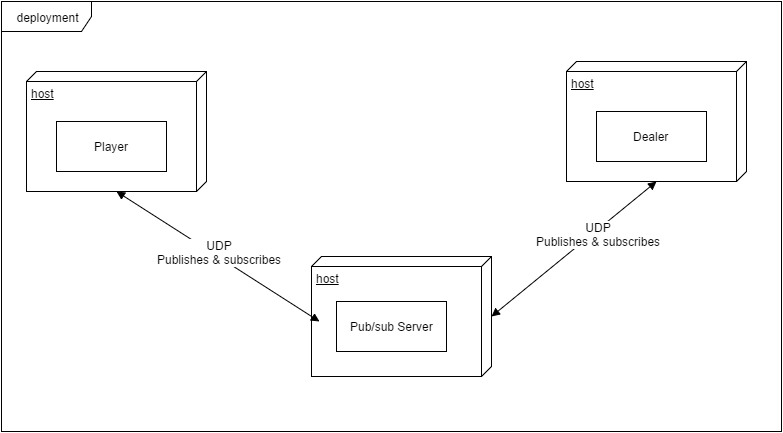

The diagram above was exported from draw.io. Its source (the exported page's mxGraphModel, read from the mxfile embedded in the PNG):
<mxGraphModel dx="1666" dy="895" grid="1" gridSize="10" guides="1" tooltips="1" connect="1" arrows="1" fold="1" page="1" pageScale="1" pageWidth="850" pageHeight="1100" background="#ffffff" math="0" shadow="0">
  <root>
    <mxCell id="0" />
    <mxCell id="1" parent="0" />
    <mxCell id="2" value="host" style="verticalAlign=top;align=left;spacingTop=8;spacingLeft=2;spacingRight=12;shape=cube;size=10;direction=south;fontStyle=4;html=1;" vertex="1" parent="1">
      <mxGeometry x="35" y="80" width="180" height="120" as="geometry" />
    </mxCell>
    <mxCell id="3" value="host" style="verticalAlign=top;align=left;spacingTop=8;spacingLeft=2;spacingRight=12;shape=cube;size=10;direction=south;fontStyle=4;html=1;" vertex="1" parent="1">
      <mxGeometry x="320" y="265" width="180" height="120" as="geometry" />
    </mxCell>
    <mxCell id="4" value="host" style="verticalAlign=top;align=left;spacingTop=8;spacingLeft=2;spacingRight=12;shape=cube;size=10;direction=south;fontStyle=4;html=1;" vertex="1" parent="1">
      <mxGeometry x="575" y="70" width="180" height="120" as="geometry" />
    </mxCell>
    <mxCell id="6" value="Player" style="html=1;" vertex="1" parent="1">
      <mxGeometry x="65" y="130" width="110" height="50" as="geometry" />
    </mxCell>
    <mxCell id="7" value="Pub/sub Server" style="html=1;" vertex="1" parent="1">
      <mxGeometry x="345" y="310" width="110" height="50" as="geometry" />
    </mxCell>
    <mxCell id="8" value="Dealer" style="html=1;" vertex="1" parent="1">
      <mxGeometry x="605" y="120" width="110" height="50" as="geometry" />
    </mxCell>
    <mxCell id="9" value="" style="endArrow=block;startArrow=block;endFill=1;startFill=1;html=1;exitX=1;exitY=0.5;entryX=0.542;entryY=0.956;entryPerimeter=0;" edge="1" parent="1" source="2" target="3">
      <mxGeometry width="160" relative="1" as="geometry">
        <mxPoint x="195" y="370" as="sourcePoint" />
        <mxPoint x="315" y="330" as="targetPoint" />
      </mxGeometry>
    </mxCell>
    <mxCell id="11" value="" style="endArrow=block;startArrow=block;endFill=1;startFill=1;html=1;exitX=0.5;exitY=0;entryX=1;entryY=0.5;" edge="1" parent="1" source="3" target="4">
      <mxGeometry width="160" relative="1" as="geometry">
        <mxPoint x="505" y="370" as="sourcePoint" />
        <mxPoint x="635" y="370" as="targetPoint" />
      </mxGeometry>
    </mxCell>
    <mxCell id="12" value="UDP&lt;div&gt;Publishes &amp;amp; subscribes&lt;/div&gt;" style="text;html=1;resizable=0;points=[];align=center;verticalAlign=middle;labelBackgroundColor=#ffffff;" vertex="1" connectable="0" parent="11">
      <mxGeometry x="-0.2148" relative="1" as="geometry">
        <mxPoint x="41" y="-29" as="offset" />
      </mxGeometry>
    </mxCell>
    <mxCell id="13" value="UDP&lt;div&gt;Publishes &amp;amp; subscribes&lt;/div&gt;" style="text;html=1;resizable=0;points=[];align=center;verticalAlign=middle;labelBackgroundColor=#ffffff;direction=south;" vertex="1" connectable="0" parent="1">
      <mxGeometry x="215" y="290" as="geometry">
        <mxPoint x="12" y="-30" as="offset" />
      </mxGeometry>
    </mxCell>
    <mxCell id="15" value="deployment" style="shape=umlFrame;whiteSpace=wrap;html=1;width=90;height=30;" vertex="1" parent="1">
      <mxGeometry x="10" y="10" width="780" height="430" as="geometry" />
    </mxCell>
  </root>
</mxGraphModel>